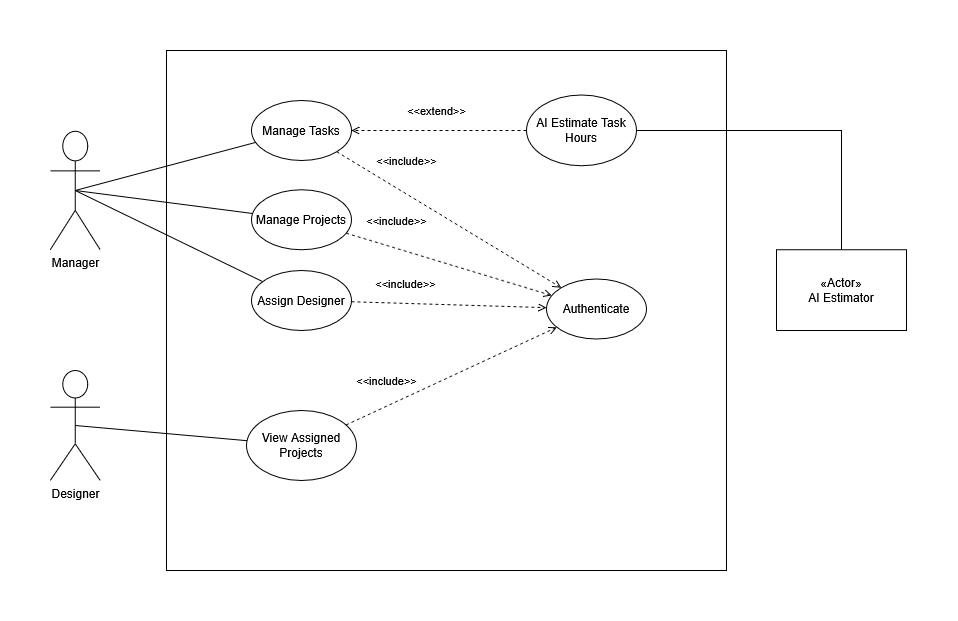

The diagram above was exported from draw.io. Its source (the exported page's mxGraphModel, read from the mxfile embedded in the PNG):
<mxGraphModel dx="1266" dy="666" grid="1" gridSize="10" guides="1" tooltips="1" connect="1" arrows="1" fold="1" page="1" pageScale="1" pageWidth="850" pageHeight="1100" math="0" shadow="0">
  <root>
    <mxCell id="0" />
    <mxCell id="1" parent="0" />
    <object label="&lt;div&gt;Manager&lt;/div&gt;&lt;div&gt;&lt;br&gt;&lt;/div&gt;" id="52HE4hKBf59vr7M2tBfb-63">
      <mxCell parent="1" style="shape=umlActor;verticalLabelPosition=bottom;verticalAlign=top;html=1;outlineConnect=0;" vertex="1">
        <mxGeometry height="118.45" width="50" x="353.75" y="320.77" as="geometry" />
      </mxCell>
    </object>
    <mxCell id="EsLcRwrvczD5mMoZoxp--1" parent="1" style="rounded=0;whiteSpace=wrap;html=1;" value="" vertex="1">
      <mxGeometry height="520" width="560" x="470" y="240" as="geometry" />
    </mxCell>
    <object label="Designer" id="7EmCJBIarA2Nf00xaCat-1">
      <mxCell parent="1" style="shape=umlActor;verticalLabelPosition=bottom;verticalAlign=top;html=1;outlineConnect=0;" vertex="1">
        <mxGeometry height="110" width="50" x="353.75" y="560" as="geometry" />
      </mxCell>
    </object>
    <mxCell id="7EmCJBIarA2Nf00xaCat-15" parent="1" style="ellipse;whiteSpace=wrap;html=1;" value="&lt;div&gt;Authenticate&lt;/div&gt;" vertex="1">
      <mxGeometry height="60" width="100" x="850" y="468.45" as="geometry" />
    </mxCell>
    <mxCell id="7EmCJBIarA2Nf00xaCat-24" parent="1" style="ellipse;whiteSpace=wrap;html=1;" value="Manage Projects" vertex="1">
      <mxGeometry height="60" width="100" x="555" y="379.22" as="geometry" />
    </mxCell>
    <mxCell id="7EmCJBIarA2Nf00xaCat-26" edge="1" parent="1" source="7EmCJBIarA2Nf00xaCat-24" style="html=1;verticalAlign=bottom;labelBackgroundColor=none;endArrow=open;endFill=0;dashed=1;rounded=0;" target="7EmCJBIarA2Nf00xaCat-15" value="&amp;lt;&amp;lt;include&amp;gt;&amp;gt;">
      <mxGeometry relative="1" width="160" x="-0.5592" y="17" as="geometry">
        <mxPoint as="offset" />
        <Array as="points" />
        <mxPoint x="725" y="239.55" as="sourcePoint" />
        <mxPoint x="1171.5668066977769" y="422.0987394919655" as="targetPoint" />
      </mxGeometry>
    </mxCell>
    <mxCell id="OAkQZ2a6VKrb0VrVIMpw-3" edge="1" parent="1" source="52HE4hKBf59vr7M2tBfb-63" style="edgeStyle=none;html=1;endArrow=none;verticalAlign=bottom;rounded=0;exitX=0.5;exitY=0.5;exitDx=0;exitDy=0;exitPerimeter=0;" target="7EmCJBIarA2Nf00xaCat-24" value="">
      <mxGeometry relative="1" width="160" as="geometry">
        <mxPoint x="422.5" y="418" as="sourcePoint" />
        <mxPoint x="602.5" y="360" as="targetPoint" />
      </mxGeometry>
    </mxCell>
    <mxCell id="bdWEWEoCRN3lqd-LCGCR-2" parent="1" style="ellipse;whiteSpace=wrap;html=1;" value="Assign Designer" vertex="1">
      <mxGeometry height="60" width="100" x="555" y="460" as="geometry" />
    </mxCell>
    <mxCell id="bdWEWEoCRN3lqd-LCGCR-3" edge="1" parent="1" source="52HE4hKBf59vr7M2tBfb-63" style="edgeStyle=none;html=1;endArrow=none;verticalAlign=bottom;rounded=0;exitX=0.5;exitY=0.5;exitDx=0;exitDy=0;exitPerimeter=0;" target="bdWEWEoCRN3lqd-LCGCR-2" value="">
      <mxGeometry relative="1" width="160" as="geometry">
        <mxPoint x="430" y="470" as="sourcePoint" />
        <mxPoint x="705" y="460" as="targetPoint" />
      </mxGeometry>
    </mxCell>
    <mxCell id="bdWEWEoCRN3lqd-LCGCR-4" edge="1" parent="1" source="bdWEWEoCRN3lqd-LCGCR-2" style="html=1;verticalAlign=bottom;labelBackgroundColor=none;endArrow=open;endFill=0;dashed=1;rounded=0;" target="7EmCJBIarA2Nf00xaCat-15" value="&amp;lt;&amp;lt;include&amp;gt;&amp;gt;">
      <mxGeometry relative="1" width="160" x="-0.4545" y="10" as="geometry">
        <mxPoint as="offset" />
        <Array as="points" />
        <mxPoint x="690" y="470" as="sourcePoint" />
        <mxPoint x="918" y="527" as="targetPoint" />
      </mxGeometry>
    </mxCell>
    <mxCell id="bdWEWEoCRN3lqd-LCGCR-5" parent="1" style="ellipse;whiteSpace=wrap;html=1;" value="Manage Tasks" vertex="1">
      <mxGeometry height="60" width="100" x="555" y="290" as="geometry" />
    </mxCell>
    <mxCell id="bdWEWEoCRN3lqd-LCGCR-6" edge="1" parent="1" source="bdWEWEoCRN3lqd-LCGCR-5" style="html=1;verticalAlign=bottom;labelBackgroundColor=none;endArrow=open;endFill=0;dashed=1;rounded=0;" target="7EmCJBIarA2Nf00xaCat-15" value="&amp;lt;&amp;lt;include&amp;gt;&amp;gt;">
      <mxGeometry relative="1" width="160" x="-0.4713" y="20" as="geometry">
        <mxPoint x="1" as="offset" />
        <Array as="points" />
        <mxPoint x="690" y="410" as="sourcePoint" />
        <mxPoint x="930" y="514" as="targetPoint" />
      </mxGeometry>
    </mxCell>
    <mxCell id="bdWEWEoCRN3lqd-LCGCR-7" parent="1" style="ellipse;whiteSpace=wrap;html=1;" value="View Assigned Projects" vertex="1">
      <mxGeometry height="70" width="110" x="550" y="600" as="geometry" />
    </mxCell>
    <mxCell id="bdWEWEoCRN3lqd-LCGCR-8" edge="1" parent="1" source="7EmCJBIarA2Nf00xaCat-1" style="edgeStyle=none;html=1;endArrow=none;verticalAlign=bottom;rounded=0;exitX=0.5;exitY=0.5;exitDx=0;exitDy=0;exitPerimeter=0;" target="bdWEWEoCRN3lqd-LCGCR-7" value="">
      <mxGeometry relative="1" width="160" as="geometry">
        <mxPoint x="560" y="650" as="sourcePoint" />
        <mxPoint x="743" y="723" as="targetPoint" />
      </mxGeometry>
    </mxCell>
    <mxCell id="bdWEWEoCRN3lqd-LCGCR-13" edge="1" parent="1" source="bdWEWEoCRN3lqd-LCGCR-7" style="html=1;verticalAlign=bottom;labelBackgroundColor=none;endArrow=open;endFill=0;dashed=1;rounded=0;" target="7EmCJBIarA2Nf00xaCat-15" value="&amp;lt;&amp;lt;include&amp;gt;&amp;gt;">
      <mxGeometry relative="1" width="160" x="-0.5594" y="14" as="geometry">
        <mxPoint as="offset" />
        <Array as="points" />
        <mxPoint x="690" y="610" as="sourcePoint" />
        <mxPoint x="910" y="590" as="targetPoint" />
      </mxGeometry>
    </mxCell>
    <mxCell id="bdWEWEoCRN3lqd-LCGCR-15" edge="1" parent="1" source="52HE4hKBf59vr7M2tBfb-63" style="edgeStyle=none;html=1;endArrow=none;verticalAlign=bottom;rounded=0;exitX=0.5;exitY=0.5;exitDx=0;exitDy=0;exitPerimeter=0;" target="bdWEWEoCRN3lqd-LCGCR-5" value="">
      <mxGeometry relative="1" width="160" as="geometry">
        <mxPoint x="510" y="531" as="sourcePoint" />
        <mxPoint x="683" y="500" as="targetPoint" />
      </mxGeometry>
    </mxCell>
    <mxCell id="bdWEWEoCRN3lqd-LCGCR-16" parent="1" style="html=1;whiteSpace=wrap;" value="«Actor»&lt;br&gt;AI Estimator" vertex="1">
      <mxGeometry height="80.78" width="130" x="1080" y="439.22" as="geometry" />
    </mxCell>
    <mxCell id="bdWEWEoCRN3lqd-LCGCR-17" parent="1" style="ellipse;whiteSpace=wrap;html=1;" value="AI Estimate Task Hours" vertex="1">
      <mxGeometry height="70.78" width="110" x="830" y="284.61" as="geometry" />
    </mxCell>
    <mxCell id="bdWEWEoCRN3lqd-LCGCR-18" edge="1" parent="1" source="bdWEWEoCRN3lqd-LCGCR-17" style="html=1;verticalAlign=bottom;labelBackgroundColor=none;endArrow=open;endFill=0;dashed=1;rounded=0;" target="bdWEWEoCRN3lqd-LCGCR-5" value="&amp;lt;&amp;lt;extend&amp;gt;&amp;gt;">
      <mxGeometry relative="1" width="160" x="0.0286" y="-10" as="geometry">
        <mxPoint as="offset" />
        <mxPoint x="690" y="300" as="sourcePoint" />
        <mxPoint x="850" y="300" as="targetPoint" />
      </mxGeometry>
    </mxCell>
    <mxCell id="bdWEWEoCRN3lqd-LCGCR-19" edge="1" parent="1" source="bdWEWEoCRN3lqd-LCGCR-17" style="edgeStyle=none;html=1;endArrow=none;verticalAlign=bottom;rounded=0;entryX=0.5;entryY=0;entryDx=0;entryDy=0;" target="bdWEWEoCRN3lqd-LCGCR-16" value="">
      <mxGeometry relative="1" width="160" as="geometry">
        <Array as="points">
          <mxPoint x="1145" y="320" />
        </Array>
        <mxPoint x="1130" y="400" as="sourcePoint" />
        <mxPoint x="1305" y="400" as="targetPoint" />
      </mxGeometry>
    </mxCell>
  </root>
</mxGraphModel>